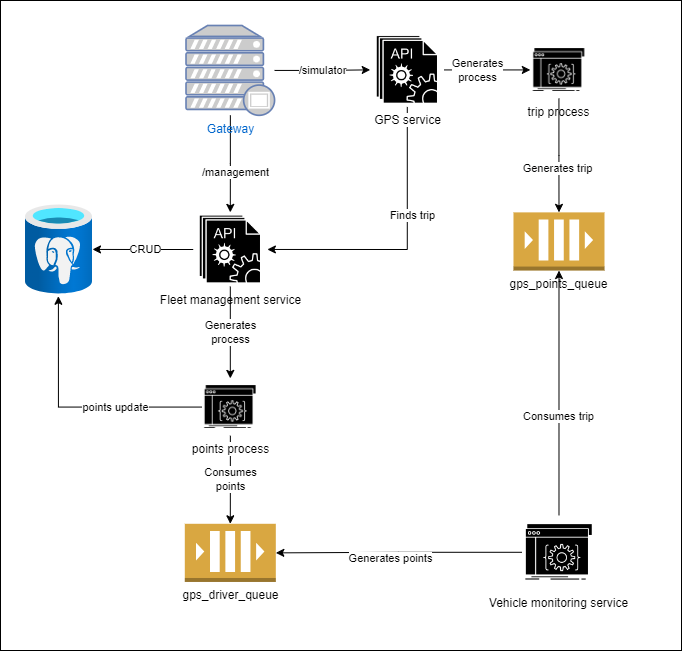

The diagram above was exported from draw.io. Its source (the exported page's mxGraphModel, read from the mxfile embedded in the PNG):
<mxGraphModel dx="1106" dy="503" grid="1" gridSize="10" guides="1" tooltips="1" connect="1" arrows="1" fold="1" page="1" pageScale="1" pageWidth="850" pageHeight="1100" math="0" shadow="0">
  <root>
    <mxCell id="0" />
    <mxCell id="1" parent="0" />
    <mxCell id="26WA_179CEW6Ehj6Mf8_-40" value="" style="rounded=0;whiteSpace=wrap;html=1;fillColor=default;" vertex="1" parent="1">
      <mxGeometry x="85" y="35" width="681" height="650" as="geometry" />
    </mxCell>
    <mxCell id="26WA_179CEW6Ehj6Mf8_-1" value="trip process" style="shape=image;html=1;verticalAlign=top;verticalLabelPosition=bottom;labelBackgroundColor=#ffffff;imageAspect=0;aspect=fixed;image=https://cdn1.iconfinder.com/data/icons/competitive-strategy-and-corporate-training/512/594_Api_app_coding_developer_software_game_gaming_genres_programing-128.png" vertex="1" parent="1">
      <mxGeometry x="614.8355945730248" y="75.82236842105263" width="57.30885873902634" height="57.30885873902634" as="geometry" />
    </mxCell>
    <mxCell id="26WA_179CEW6Ehj6Mf8_-2" value="Fleet management service" style="shape=image;html=1;verticalAlign=top;verticalLabelPosition=bottom;labelBackgroundColor=#ffffff;imageAspect=0;aspect=fixed;image=https://cdn2.iconfinder.com/data/icons/competitive-strategy-and-corporate-training/512/196_Api_app_coding_developer_software_app_development-128.png" vertex="1" parent="1">
      <mxGeometry x="277.7246608140463" y="246.875" width="74.16440542697526" height="74.16440542697526" as="geometry" />
    </mxCell>
    <mxCell id="26WA_179CEW6Ehj6Mf8_-3" value="Vehicle monitoring service" style="shape=image;html=1;verticalAlign=top;verticalLabelPosition=bottom;labelBackgroundColor=#ffffff;imageAspect=0;aspect=fixed;image=https://cdn1.iconfinder.com/data/icons/competitive-strategy-and-corporate-training/512/594_Api_app_coding_developer_software_game_gaming_genres_programing-128.png" vertex="1" parent="1">
      <mxGeometry x="606.4078212290503" y="549.7368421052631" width="74.16440542697526" height="74.16440542697526" as="geometry" />
    </mxCell>
    <mxCell id="26WA_179CEW6Ehj6Mf8_-4" value="gps_points_queue&lt;br&gt;" style="outlineConnect=0;dashed=0;verticalLabelPosition=bottom;verticalAlign=top;align=center;html=1;shape=mxgraph.aws3.queue;fillColor=#D9A741;gradientColor=none;" vertex="1" parent="1">
      <mxGeometry x="597.9800478850759" y="246.875" width="91.01995211492418" height="58.1578947368421" as="geometry" />
    </mxCell>
    <mxCell id="26WA_179CEW6Ehj6Mf8_-11" style="edgeStyle=orthogonalEdgeStyle;rounded=0;orthogonalLoop=1;jettySize=auto;html=1;entryX=0.5;entryY=0;entryDx=0;entryDy=0;entryPerimeter=0;" edge="1" parent="1" source="26WA_179CEW6Ehj6Mf8_-1" target="26WA_179CEW6Ehj6Mf8_-4">
      <mxGeometry relative="1" as="geometry" />
    </mxCell>
    <mxCell id="26WA_179CEW6Ehj6Mf8_-28" value="Generates trip" style="edgeLabel;html=1;align=center;verticalAlign=middle;resizable=0;points=[];" vertex="1" connectable="0" parent="26WA_179CEW6Ehj6Mf8_-11">
      <mxGeometry x="0.2045" y="-2" relative="1" as="geometry">
        <mxPoint y="1" as="offset" />
      </mxGeometry>
    </mxCell>
    <mxCell id="26WA_179CEW6Ehj6Mf8_-12" style="edgeStyle=orthogonalEdgeStyle;rounded=0;orthogonalLoop=1;jettySize=auto;html=1;entryX=0.5;entryY=1;entryDx=0;entryDy=0;entryPerimeter=0;" edge="1" parent="1" source="26WA_179CEW6Ehj6Mf8_-3" target="26WA_179CEW6Ehj6Mf8_-4">
      <mxGeometry relative="1" as="geometry" />
    </mxCell>
    <mxCell id="26WA_179CEW6Ehj6Mf8_-29" value="Consumes trip" style="edgeLabel;html=1;align=center;verticalAlign=middle;resizable=0;points=[];" vertex="1" connectable="0" parent="26WA_179CEW6Ehj6Mf8_-12">
      <mxGeometry x="-0.1863" y="2" relative="1" as="geometry">
        <mxPoint x="1" as="offset" />
      </mxGeometry>
    </mxCell>
    <mxCell id="26WA_179CEW6Ehj6Mf8_-10" style="edgeStyle=orthogonalEdgeStyle;rounded=0;orthogonalLoop=1;jettySize=auto;html=1;" edge="1" parent="1" source="26WA_179CEW6Ehj6Mf8_-5" target="26WA_179CEW6Ehj6Mf8_-1">
      <mxGeometry relative="1" as="geometry" />
    </mxCell>
    <mxCell id="26WA_179CEW6Ehj6Mf8_-27" value="Generates&lt;br&gt;process" style="edgeLabel;html=1;align=center;verticalAlign=middle;resizable=0;points=[];" vertex="1" connectable="0" parent="26WA_179CEW6Ehj6Mf8_-10">
      <mxGeometry x="-0.2451" y="1" relative="1" as="geometry">
        <mxPoint x="1" y="1" as="offset" />
      </mxGeometry>
    </mxCell>
    <mxCell id="26WA_179CEW6Ehj6Mf8_-25" style="edgeStyle=orthogonalEdgeStyle;rounded=0;orthogonalLoop=1;jettySize=auto;html=1;entryX=1;entryY=0.5;entryDx=0;entryDy=0;" edge="1" parent="1" source="26WA_179CEW6Ehj6Mf8_-5" target="26WA_179CEW6Ehj6Mf8_-2">
      <mxGeometry relative="1" as="geometry">
        <Array as="points">
          <mxPoint x="492.21149241819637" y="284.9342105263158" />
        </Array>
      </mxGeometry>
    </mxCell>
    <mxCell id="26WA_179CEW6Ehj6Mf8_-26" value="Finds trip" style="edgeLabel;html=1;align=center;verticalAlign=middle;resizable=0;points=[];" vertex="1" connectable="0" parent="26WA_179CEW6Ehj6Mf8_-25">
      <mxGeometry x="-0.2319" y="5" relative="1" as="geometry">
        <mxPoint as="offset" />
      </mxGeometry>
    </mxCell>
    <mxCell id="26WA_179CEW6Ehj6Mf8_-5" value="GPS service" style="shape=image;html=1;verticalAlign=top;verticalLabelPosition=bottom;labelBackgroundColor=#ffffff;imageAspect=0;aspect=fixed;image=https://cdn2.iconfinder.com/data/icons/competitive-strategy-and-corporate-training/512/196_Api_app_coding_developer_software_app_development-128.png" vertex="1" parent="1">
      <mxGeometry x="454.70790103751" y="67.26973684210526" width="74.16440542697526" height="74.16440542697526" as="geometry" />
    </mxCell>
    <mxCell id="26WA_179CEW6Ehj6Mf8_-8" style="edgeStyle=orthogonalEdgeStyle;rounded=0;orthogonalLoop=1;jettySize=auto;html=1;entryX=0.5;entryY=0;entryDx=0;entryDy=0;" edge="1" parent="1" source="26WA_179CEW6Ehj6Mf8_-6" target="26WA_179CEW6Ehj6Mf8_-2">
      <mxGeometry relative="1" as="geometry" />
    </mxCell>
    <mxCell id="26WA_179CEW6Ehj6Mf8_-35" value="/management" style="edgeLabel;html=1;align=center;verticalAlign=middle;resizable=0;points=[];" vertex="1" connectable="0" parent="26WA_179CEW6Ehj6Mf8_-8">
      <mxGeometry x="0.1806" y="5" relative="1" as="geometry">
        <mxPoint as="offset" />
      </mxGeometry>
    </mxCell>
    <mxCell id="26WA_179CEW6Ehj6Mf8_-9" value="/simulator" style="edgeStyle=orthogonalEdgeStyle;rounded=0;orthogonalLoop=1;jettySize=auto;html=1;entryX=0;entryY=0.5;entryDx=0;entryDy=0;" edge="1" parent="1" source="26WA_179CEW6Ehj6Mf8_-6" target="26WA_179CEW6Ehj6Mf8_-5">
      <mxGeometry relative="1" as="geometry" />
    </mxCell>
    <mxCell id="26WA_179CEW6Ehj6Mf8_-6" value="Gateway" style="fontColor=#0066CC;verticalAlign=top;verticalLabelPosition=bottom;labelPosition=center;align=center;html=1;outlineConnect=0;fillColor=#CCCCCC;strokeColor=#6881B3;gradientColor=none;gradientDirection=north;strokeWidth=2;shape=mxgraph.networks.proxy_server;" vertex="1" parent="1">
      <mxGeometry x="270.561053471668" y="60" width="88.49162011173185" height="89.80263157894737" as="geometry" />
    </mxCell>
    <mxCell id="26WA_179CEW6Ehj6Mf8_-19" value="" style="aspect=fixed;html=1;points=[];align=center;image;fontSize=12;image=img/lib/azure2/databases/Azure_Database_PostgreSQL_Server.svg;fillColor=none;" vertex="1" parent="1">
      <mxGeometry x="110" y="239.28763157894738" width="67.00079808459697" height="89.3343974461293" as="geometry" />
    </mxCell>
    <mxCell id="26WA_179CEW6Ehj6Mf8_-20" style="edgeStyle=orthogonalEdgeStyle;rounded=0;orthogonalLoop=1;jettySize=auto;html=1;" edge="1" parent="1" source="26WA_179CEW6Ehj6Mf8_-2" target="26WA_179CEW6Ehj6Mf8_-19">
      <mxGeometry relative="1" as="geometry" />
    </mxCell>
    <mxCell id="26WA_179CEW6Ehj6Mf8_-41" value="CRUD" style="edgeLabel;html=1;align=center;verticalAlign=middle;resizable=0;points=[];" vertex="1" connectable="0" parent="26WA_179CEW6Ehj6Mf8_-20">
      <mxGeometry x="0.2943" y="2" relative="1" as="geometry">
        <mxPoint x="17" y="-2" as="offset" />
      </mxGeometry>
    </mxCell>
    <mxCell id="26WA_179CEW6Ehj6Mf8_-22" value="gps_driver_queue" style="outlineConnect=0;dashed=0;verticalLabelPosition=bottom;verticalAlign=top;align=center;html=1;shape=mxgraph.aws3.queue;fillColor=#D9A741;gradientColor=none;" vertex="1" parent="1">
      <mxGeometry x="269.29688747007185" y="558.2894736842105" width="91.01995211492418" height="58.1578947368421" as="geometry" />
    </mxCell>
    <mxCell id="26WA_179CEW6Ehj6Mf8_-23" style="edgeStyle=orthogonalEdgeStyle;rounded=0;orthogonalLoop=1;jettySize=auto;html=1;entryX=1;entryY=0.5;entryDx=0;entryDy=0;entryPerimeter=0;" edge="1" parent="1" source="26WA_179CEW6Ehj6Mf8_-3" target="26WA_179CEW6Ehj6Mf8_-22">
      <mxGeometry relative="1" as="geometry" />
    </mxCell>
    <mxCell id="26WA_179CEW6Ehj6Mf8_-30" value="Generates points&lt;br&gt;" style="edgeLabel;html=1;align=center;verticalAlign=middle;resizable=0;points=[];" vertex="1" connectable="0" parent="26WA_179CEW6Ehj6Mf8_-23">
      <mxGeometry x="0.0719" y="5" relative="1" as="geometry">
        <mxPoint as="offset" />
      </mxGeometry>
    </mxCell>
    <mxCell id="26WA_179CEW6Ehj6Mf8_-32" value="Consumes&lt;br&gt;points" style="edgeStyle=orthogonalEdgeStyle;rounded=0;orthogonalLoop=1;jettySize=auto;html=1;entryX=0.5;entryY=0;entryDx=0;entryDy=0;entryPerimeter=0;" edge="1" parent="1" source="26WA_179CEW6Ehj6Mf8_-31" target="26WA_179CEW6Ehj6Mf8_-22">
      <mxGeometry relative="1" as="geometry" />
    </mxCell>
    <mxCell id="26WA_179CEW6Ehj6Mf8_-34" style="edgeStyle=orthogonalEdgeStyle;rounded=0;orthogonalLoop=1;jettySize=auto;html=1;entryX=0.491;entryY=1.024;entryDx=0;entryDy=0;entryPerimeter=0;" edge="1" parent="1" source="26WA_179CEW6Ehj6Mf8_-31" target="26WA_179CEW6Ehj6Mf8_-19">
      <mxGeometry relative="1" as="geometry" />
    </mxCell>
    <mxCell id="26WA_179CEW6Ehj6Mf8_-42" value="points update" style="edgeLabel;html=1;align=center;verticalAlign=middle;resizable=0;points=[];" vertex="1" connectable="0" parent="26WA_179CEW6Ehj6Mf8_-34">
      <mxGeometry x="-0.0776" y="2" relative="1" as="geometry">
        <mxPoint x="31" y="-2" as="offset" />
      </mxGeometry>
    </mxCell>
    <mxCell id="26WA_179CEW6Ehj6Mf8_-31" value="points process" style="shape=image;html=1;verticalAlign=top;verticalLabelPosition=bottom;labelBackgroundColor=#ffffff;imageAspect=0;aspect=fixed;image=https://cdn1.iconfinder.com/data/icons/competitive-strategy-and-corporate-training/512/594_Api_app_coding_developer_software_game_gaming_genres_programing-128.png" vertex="1" parent="1">
      <mxGeometry x="286.15243415802075" y="412.89473684210526" width="57.30885873902634" height="57.30885873902634" as="geometry" />
    </mxCell>
    <mxCell id="26WA_179CEW6Ehj6Mf8_-33" value="Generates&lt;br&gt;process" style="edgeStyle=orthogonalEdgeStyle;rounded=0;orthogonalLoop=1;jettySize=auto;html=1;entryX=0.5;entryY=0;entryDx=0;entryDy=0;" edge="1" parent="1" source="26WA_179CEW6Ehj6Mf8_-2" target="26WA_179CEW6Ehj6Mf8_-31">
      <mxGeometry relative="1" as="geometry" />
    </mxCell>
  </root>
</mxGraphModel>